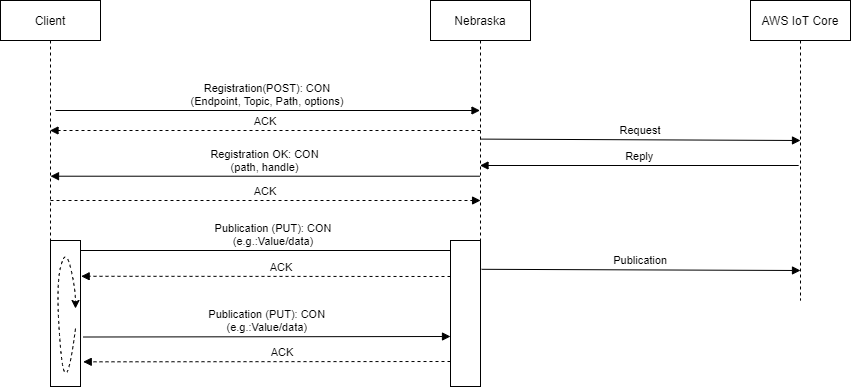

The diagram above was exported from draw.io. Its source (the exported page's mxGraphModel, read from the mxfile embedded in the PNG):
<mxGraphModel dx="1422" dy="952" grid="1" gridSize="10" guides="1" tooltips="1" connect="1" arrows="1" fold="1" page="1" pageScale="1" pageWidth="1169" pageHeight="827" math="0" shadow="0">
  <root>
    <mxCell id="0" />
    <mxCell id="1" parent="0" />
    <mxCell id="3nuBFxr9cyL0pnOWT2aG-1" value="Client" style="shape=umlLifeline;perimeter=lifelinePerimeter;container=1;collapsible=0;recursiveResize=0;rounded=0;shadow=0;strokeWidth=1;" parent="1" vertex="1">
      <mxGeometry x="80" y="94" width="100" height="310" as="geometry" />
    </mxCell>
    <mxCell id="3nuBFxr9cyL0pnOWT2aG-5" value="Nebraska" style="shape=umlLifeline;perimeter=lifelinePerimeter;container=1;collapsible=0;recursiveResize=0;rounded=0;shadow=0;strokeWidth=1;" parent="1" vertex="1">
      <mxGeometry x="510" y="94" width="100" height="300" as="geometry" />
    </mxCell>
    <mxCell id="3nuBFxr9cyL0pnOWT2aG-8" value="Registration(POST): CON&#10;(Endpoint, Topic, Path, options)" style="verticalAlign=bottom;endArrow=block;shadow=0;strokeWidth=1;labelPosition=center;verticalLabelPosition=top;align=center;" parent="1" target="3nuBFxr9cyL0pnOWT2aG-5" edge="1">
      <mxGeometry relative="1" as="geometry">
        <mxPoint x="135" y="204" as="sourcePoint" />
        <mxPoint x="540" y="204" as="targetPoint" />
      </mxGeometry>
    </mxCell>
    <mxCell id="3nuBFxr9cyL0pnOWT2aG-9" value="Registration OK: CON&#10;(path, handle)" style="verticalAlign=bottom;endArrow=block;entryX=1;entryY=0;shadow=0;strokeWidth=1;" parent="1" edge="1">
      <mxGeometry relative="1" as="geometry">
        <mxPoint x="559.5" y="269.71000000000004" as="sourcePoint" />
        <mxPoint x="130" y="269.71000000000004" as="targetPoint" />
      </mxGeometry>
    </mxCell>
    <mxCell id="EX2ScCn2h2M9yy1CNxWw-6" value="Publication (PUT): CON&#10;(e.g.:Value/data)" style="verticalAlign=bottom;endArrow=block;entryX=0;entryY=0;shadow=0;strokeWidth=1;" parent="1" source="EX2ScCn2h2M9yy1CNxWw-2" edge="1">
      <mxGeometry relative="1" as="geometry">
        <mxPoint x="140" y="344" as="sourcePoint" />
        <mxPoint x="545" y="344" as="targetPoint" />
      </mxGeometry>
    </mxCell>
    <mxCell id="EX2ScCn2h2M9yy1CNxWw-9" value="" style="points=[];perimeter=orthogonalPerimeter;rounded=0;shadow=0;strokeWidth=1;" parent="1" vertex="1">
      <mxGeometry x="530" y="334" width="30" height="146" as="geometry" />
    </mxCell>
    <mxCell id="EX2ScCn2h2M9yy1CNxWw-12" value="ACK" style="verticalAlign=bottom;endArrow=block;shadow=0;strokeWidth=1;dashed=1;" parent="1" target="3nuBFxr9cyL0pnOWT2aG-1" edge="1">
      <mxGeometry relative="1" as="geometry">
        <mxPoint x="560" y="224" as="sourcePoint" />
        <mxPoint x="220" y="224" as="targetPoint" />
      </mxGeometry>
    </mxCell>
    <mxCell id="EX2ScCn2h2M9yy1CNxWw-13" value="ACK" style="verticalAlign=bottom;endArrow=block;shadow=0;strokeWidth=1;dashed=1;" parent="1" edge="1">
      <mxGeometry relative="1" as="geometry">
        <mxPoint x="129.99857142857144" y="294" as="sourcePoint" />
        <mxPoint x="560.07" y="294" as="targetPoint" />
      </mxGeometry>
    </mxCell>
    <mxCell id="EX2ScCn2h2M9yy1CNxWw-2" value="" style="points=[];perimeter=orthogonalPerimeter;rounded=0;shadow=0;strokeWidth=1;" parent="1" vertex="1">
      <mxGeometry x="130" y="334" width="30" height="146" as="geometry" />
    </mxCell>
    <mxCell id="EX2ScCn2h2M9yy1CNxWw-15" value="ACK" style="verticalAlign=bottom;endArrow=block;shadow=0;strokeWidth=1;dashed=1;entryX=1.022;entryY=0.245;entryDx=0;entryDy=0;entryPerimeter=0;" parent="1" target="EX2ScCn2h2M9yy1CNxWw-2" edge="1">
      <mxGeometry x="-0.0864" relative="1" as="geometry">
        <mxPoint x="530" y="370" as="sourcePoint" />
        <mxPoint x="170" y="370" as="targetPoint" />
        <mxPoint as="offset" />
      </mxGeometry>
    </mxCell>
    <mxCell id="EX2ScCn2h2M9yy1CNxWw-18" value="AWS IoT Core" style="shape=umlLifeline;perimeter=lifelinePerimeter;container=1;collapsible=0;recursiveResize=0;rounded=0;shadow=0;strokeWidth=1;" parent="1" vertex="1">
      <mxGeometry x="830" y="94" width="100" height="300" as="geometry" />
    </mxCell>
    <mxCell id="EX2ScCn2h2M9yy1CNxWw-19" value="Request" style="verticalAlign=bottom;endArrow=block;shadow=0;strokeWidth=1;labelPosition=center;verticalLabelPosition=top;align=center;exitX=0.5;exitY=0.462;exitDx=0;exitDy=0;exitPerimeter=0;" parent="1" source="3nuBFxr9cyL0pnOWT2aG-5" edge="1">
      <mxGeometry relative="1" as="geometry">
        <mxPoint x="570" y="234" as="sourcePoint" />
        <mxPoint x="880" y="234" as="targetPoint" />
      </mxGeometry>
    </mxCell>
    <mxCell id="EX2ScCn2h2M9yy1CNxWw-20" value="Reply" style="verticalAlign=bottom;endArrow=block;shadow=0;strokeWidth=1;labelPosition=center;verticalLabelPosition=top;align=center;exitX=0.482;exitY=0.55;exitDx=0;exitDy=0;exitPerimeter=0;" parent="1" source="EX2ScCn2h2M9yy1CNxWw-18" target="3nuBFxr9cyL0pnOWT2aG-5" edge="1">
      <mxGeometry relative="1" as="geometry">
        <mxPoint x="880" y="245" as="sourcePoint" />
        <mxPoint x="590" y="243.29999999999995" as="targetPoint" />
      </mxGeometry>
    </mxCell>
    <mxCell id="EX2ScCn2h2M9yy1CNxWw-21" value="Publication" style="verticalAlign=bottom;endArrow=block;shadow=0;strokeWidth=1;labelPosition=center;verticalLabelPosition=top;align=center;exitX=0.511;exitY=0.896;exitDx=0;exitDy=0;exitPerimeter=0;entryX=0.5;entryY=0.9;entryDx=0;entryDy=0;entryPerimeter=0;" parent="1" source="3nuBFxr9cyL0pnOWT2aG-5" target="EX2ScCn2h2M9yy1CNxWw-18" edge="1">
      <mxGeometry relative="1" as="geometry">
        <mxPoint x="570" y="242.5999999999999" as="sourcePoint" />
        <mxPoint x="890" y="244" as="targetPoint" />
      </mxGeometry>
    </mxCell>
    <mxCell id="EX2ScCn2h2M9yy1CNxWw-27" value="Publication (PUT): CON&#10;(e.g.:Value/data)" style="verticalAlign=bottom;endArrow=block;shadow=0;strokeWidth=1;exitX=1.091;exitY=0.661;exitDx=0;exitDy=0;exitPerimeter=0;" parent="1" source="EX2ScCn2h2M9yy1CNxWw-2" edge="1">
      <mxGeometry relative="1" as="geometry">
        <mxPoint x="170" y="430" as="sourcePoint" />
        <mxPoint x="530" y="430" as="targetPoint" />
      </mxGeometry>
    </mxCell>
    <mxCell id="EX2ScCn2h2M9yy1CNxWw-28" value="ACK" style="verticalAlign=bottom;endArrow=block;shadow=0;strokeWidth=1;dashed=1;entryX=1.091;entryY=0.831;entryDx=0;entryDy=0;entryPerimeter=0;" parent="1" target="EX2ScCn2h2M9yy1CNxWw-2" edge="1">
      <mxGeometry x="-0.0864" relative="1" as="geometry">
        <mxPoint x="530" y="455" as="sourcePoint" />
        <mxPoint x="170" y="456" as="targetPoint" />
        <mxPoint as="offset" />
      </mxGeometry>
    </mxCell>
    <mxCell id="EX2ScCn2h2M9yy1CNxWw-29" value="" style="curved=1;endArrow=classic;html=1;dashed=1;" parent="1" edge="1">
      <mxGeometry width="50" height="50" relative="1" as="geometry">
        <mxPoint x="155" y="422" as="sourcePoint" />
        <mxPoint x="155" y="402" as="targetPoint" />
        <Array as="points">
          <mxPoint x="145" y="500" />
          <mxPoint x="135" y="382" />
          <mxPoint x="145" y="340" />
          <mxPoint x="155" y="382" />
        </Array>
      </mxGeometry>
    </mxCell>
  </root>
</mxGraphModel>